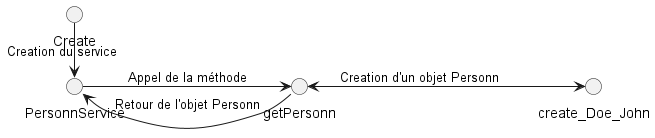

The diagram above was rendered by PlantUML. Its source (embedded in the PNG):
@startuml
left to right direction

circle Create
circle PersonnService
circle getPersonn
circle create_Doe_John
Create -> PersonnService : "Creation du service"
PersonnService --> getPersonn : "Appel de la méthode"
getPersonn <--> create_Doe_John : "Creation d'un objet Personn"
getPersonn --> PersonnService : "Retour de l'objet Personn"

@enduml